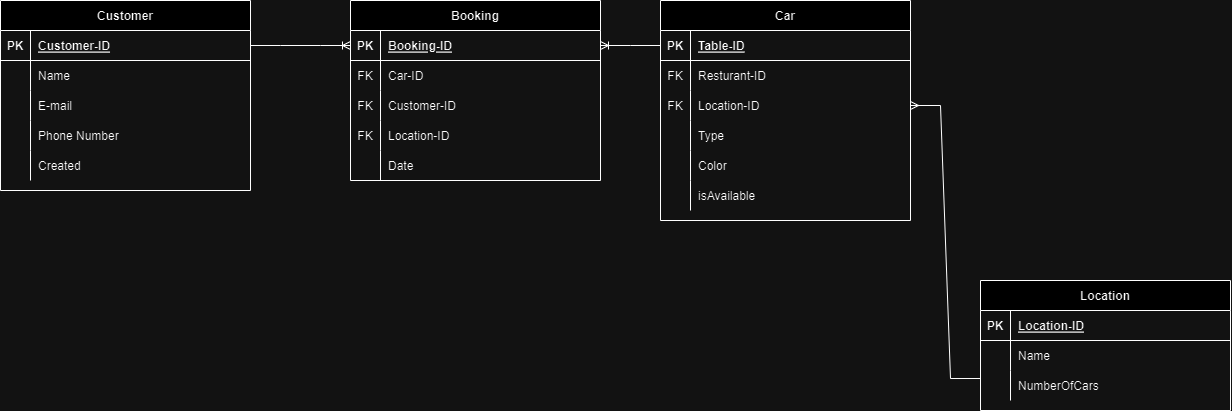

The diagram above was exported from draw.io. Its source (the exported page's mxGraphModel, read from the mxfile embedded in the PNG):
<mxGraphModel dx="1593" dy="867" grid="1" gridSize="10" guides="1" tooltips="1" connect="1" arrows="1" fold="1" page="1" pageScale="1" pageWidth="850" pageHeight="1100" math="0" shadow="0" extFonts="Permanent Marker^https://fonts.googleapis.com/css?family=Permanent+Marker">
  <root>
    <mxCell id="0" />
    <mxCell id="1" parent="0" />
    <mxCell id="ktsDhGmzOhwwlgSzeZSn-1" value="Car" style="shape=table;startSize=30;container=1;collapsible=1;childLayout=tableLayout;fixedRows=1;rowLines=0;fontStyle=1;align=center;resizeLast=1;" vertex="1" parent="1">
      <mxGeometry x="660" y="190" width="250" height="220" as="geometry" />
    </mxCell>
    <mxCell id="ktsDhGmzOhwwlgSzeZSn-2" value="" style="shape=partialRectangle;collapsible=0;dropTarget=0;pointerEvents=0;fillColor=none;points=[[0,0.5],[1,0.5]];portConstraint=eastwest;top=0;left=0;right=0;bottom=1;" vertex="1" parent="ktsDhGmzOhwwlgSzeZSn-1">
      <mxGeometry y="30" width="250" height="30" as="geometry" />
    </mxCell>
    <mxCell id="ktsDhGmzOhwwlgSzeZSn-3" value="PK" style="shape=partialRectangle;overflow=hidden;connectable=0;fillColor=none;top=0;left=0;bottom=0;right=0;fontStyle=1;" vertex="1" parent="ktsDhGmzOhwwlgSzeZSn-2">
      <mxGeometry width="30" height="30" as="geometry">
        <mxRectangle width="30" height="30" as="alternateBounds" />
      </mxGeometry>
    </mxCell>
    <mxCell id="ktsDhGmzOhwwlgSzeZSn-4" value="Table-ID" style="shape=partialRectangle;overflow=hidden;connectable=0;fillColor=none;top=0;left=0;bottom=0;right=0;align=left;spacingLeft=6;fontStyle=5;" vertex="1" parent="ktsDhGmzOhwwlgSzeZSn-2">
      <mxGeometry x="30" width="220" height="30" as="geometry">
        <mxRectangle width="220" height="30" as="alternateBounds" />
      </mxGeometry>
    </mxCell>
    <mxCell id="ktsDhGmzOhwwlgSzeZSn-6" value="" style="shape=partialRectangle;collapsible=0;dropTarget=0;pointerEvents=0;fillColor=none;points=[[0,0.5],[1,0.5]];portConstraint=eastwest;top=0;left=0;right=0;bottom=0;" vertex="1" parent="ktsDhGmzOhwwlgSzeZSn-1">
      <mxGeometry y="60" width="250" height="30" as="geometry" />
    </mxCell>
    <mxCell id="ktsDhGmzOhwwlgSzeZSn-7" value="FK" style="shape=partialRectangle;overflow=hidden;connectable=0;fillColor=none;top=0;left=0;bottom=0;right=0;" vertex="1" parent="ktsDhGmzOhwwlgSzeZSn-6">
      <mxGeometry width="30" height="30" as="geometry">
        <mxRectangle width="30" height="30" as="alternateBounds" />
      </mxGeometry>
    </mxCell>
    <mxCell id="ktsDhGmzOhwwlgSzeZSn-8" value="Resturant-ID" style="shape=partialRectangle;overflow=hidden;connectable=0;fillColor=none;top=0;left=0;bottom=0;right=0;align=left;spacingLeft=6;" vertex="1" parent="ktsDhGmzOhwwlgSzeZSn-6">
      <mxGeometry x="30" width="220" height="30" as="geometry">
        <mxRectangle width="220" height="30" as="alternateBounds" />
      </mxGeometry>
    </mxCell>
    <mxCell id="ktsDhGmzOhwwlgSzeZSn-10" style="shape=partialRectangle;collapsible=0;dropTarget=0;pointerEvents=0;fillColor=none;points=[[0,0.5],[1,0.5]];portConstraint=eastwest;top=0;left=0;right=0;bottom=0;" vertex="1" parent="ktsDhGmzOhwwlgSzeZSn-1">
      <mxGeometry y="90" width="250" height="30" as="geometry" />
    </mxCell>
    <mxCell id="ktsDhGmzOhwwlgSzeZSn-11" value="FK" style="shape=partialRectangle;overflow=hidden;connectable=0;fillColor=none;top=0;left=0;bottom=0;right=0;" vertex="1" parent="ktsDhGmzOhwwlgSzeZSn-10">
      <mxGeometry width="30" height="30" as="geometry">
        <mxRectangle width="30" height="30" as="alternateBounds" />
      </mxGeometry>
    </mxCell>
    <mxCell id="ktsDhGmzOhwwlgSzeZSn-12" value="Location-ID" style="shape=partialRectangle;overflow=hidden;connectable=0;fillColor=none;top=0;left=0;bottom=0;right=0;align=left;spacingLeft=6;" vertex="1" parent="ktsDhGmzOhwwlgSzeZSn-10">
      <mxGeometry x="30" width="220" height="30" as="geometry">
        <mxRectangle width="220" height="30" as="alternateBounds" />
      </mxGeometry>
    </mxCell>
    <mxCell id="ktsDhGmzOhwwlgSzeZSn-88" style="shape=partialRectangle;collapsible=0;dropTarget=0;pointerEvents=0;fillColor=none;points=[[0,0.5],[1,0.5]];portConstraint=eastwest;top=0;left=0;right=0;bottom=0;" vertex="1" parent="ktsDhGmzOhwwlgSzeZSn-1">
      <mxGeometry y="120" width="250" height="30" as="geometry" />
    </mxCell>
    <mxCell id="ktsDhGmzOhwwlgSzeZSn-89" style="shape=partialRectangle;overflow=hidden;connectable=0;fillColor=none;top=0;left=0;bottom=0;right=0;" vertex="1" parent="ktsDhGmzOhwwlgSzeZSn-88">
      <mxGeometry width="30" height="30" as="geometry">
        <mxRectangle width="30" height="30" as="alternateBounds" />
      </mxGeometry>
    </mxCell>
    <mxCell id="ktsDhGmzOhwwlgSzeZSn-90" value="Type" style="shape=partialRectangle;overflow=hidden;connectable=0;fillColor=none;top=0;left=0;bottom=0;right=0;align=left;spacingLeft=6;" vertex="1" parent="ktsDhGmzOhwwlgSzeZSn-88">
      <mxGeometry x="30" width="220" height="30" as="geometry">
        <mxRectangle width="220" height="30" as="alternateBounds" />
      </mxGeometry>
    </mxCell>
    <mxCell id="ktsDhGmzOhwwlgSzeZSn-91" style="shape=partialRectangle;collapsible=0;dropTarget=0;pointerEvents=0;fillColor=none;points=[[0,0.5],[1,0.5]];portConstraint=eastwest;top=0;left=0;right=0;bottom=0;" vertex="1" parent="ktsDhGmzOhwwlgSzeZSn-1">
      <mxGeometry y="150" width="250" height="30" as="geometry" />
    </mxCell>
    <mxCell id="ktsDhGmzOhwwlgSzeZSn-92" style="shape=partialRectangle;overflow=hidden;connectable=0;fillColor=none;top=0;left=0;bottom=0;right=0;" vertex="1" parent="ktsDhGmzOhwwlgSzeZSn-91">
      <mxGeometry width="30" height="30" as="geometry">
        <mxRectangle width="30" height="30" as="alternateBounds" />
      </mxGeometry>
    </mxCell>
    <mxCell id="ktsDhGmzOhwwlgSzeZSn-93" value="Color" style="shape=partialRectangle;overflow=hidden;connectable=0;fillColor=none;top=0;left=0;bottom=0;right=0;align=left;spacingLeft=6;" vertex="1" parent="ktsDhGmzOhwwlgSzeZSn-91">
      <mxGeometry x="30" width="220" height="30" as="geometry">
        <mxRectangle width="220" height="30" as="alternateBounds" />
      </mxGeometry>
    </mxCell>
    <mxCell id="ktsDhGmzOhwwlgSzeZSn-94" style="shape=partialRectangle;collapsible=0;dropTarget=0;pointerEvents=0;fillColor=none;points=[[0,0.5],[1,0.5]];portConstraint=eastwest;top=0;left=0;right=0;bottom=0;" vertex="1" parent="ktsDhGmzOhwwlgSzeZSn-1">
      <mxGeometry y="180" width="250" height="30" as="geometry" />
    </mxCell>
    <mxCell id="ktsDhGmzOhwwlgSzeZSn-95" style="shape=partialRectangle;overflow=hidden;connectable=0;fillColor=none;top=0;left=0;bottom=0;right=0;" vertex="1" parent="ktsDhGmzOhwwlgSzeZSn-94">
      <mxGeometry width="30" height="30" as="geometry">
        <mxRectangle width="30" height="30" as="alternateBounds" />
      </mxGeometry>
    </mxCell>
    <mxCell id="ktsDhGmzOhwwlgSzeZSn-96" value="isAvailable" style="shape=partialRectangle;overflow=hidden;connectable=0;fillColor=none;top=0;left=0;bottom=0;right=0;align=left;spacingLeft=6;" vertex="1" parent="ktsDhGmzOhwwlgSzeZSn-94">
      <mxGeometry x="30" width="220" height="30" as="geometry">
        <mxRectangle width="220" height="30" as="alternateBounds" />
      </mxGeometry>
    </mxCell>
    <mxCell id="ktsDhGmzOhwwlgSzeZSn-14" value="Booking" style="shape=table;startSize=30;container=1;collapsible=1;childLayout=tableLayout;fixedRows=1;rowLines=0;fontStyle=1;align=center;resizeLast=1;" vertex="1" parent="1">
      <mxGeometry x="350" y="190" width="250" height="180" as="geometry" />
    </mxCell>
    <mxCell id="ktsDhGmzOhwwlgSzeZSn-15" value="" style="shape=partialRectangle;collapsible=0;dropTarget=0;pointerEvents=0;fillColor=none;points=[[0,0.5],[1,0.5]];portConstraint=eastwest;top=0;left=0;right=0;bottom=1;" vertex="1" parent="ktsDhGmzOhwwlgSzeZSn-14">
      <mxGeometry y="30" width="250" height="30" as="geometry" />
    </mxCell>
    <mxCell id="ktsDhGmzOhwwlgSzeZSn-16" value="PK" style="shape=partialRectangle;overflow=hidden;connectable=0;fillColor=none;top=0;left=0;bottom=0;right=0;fontStyle=1;" vertex="1" parent="ktsDhGmzOhwwlgSzeZSn-15">
      <mxGeometry width="30" height="30" as="geometry">
        <mxRectangle width="30" height="30" as="alternateBounds" />
      </mxGeometry>
    </mxCell>
    <mxCell id="ktsDhGmzOhwwlgSzeZSn-17" value="Booking-ID" style="shape=partialRectangle;overflow=hidden;connectable=0;fillColor=none;top=0;left=0;bottom=0;right=0;align=left;spacingLeft=6;fontStyle=5;" vertex="1" parent="ktsDhGmzOhwwlgSzeZSn-15">
      <mxGeometry x="30" width="220" height="30" as="geometry">
        <mxRectangle width="220" height="30" as="alternateBounds" />
      </mxGeometry>
    </mxCell>
    <mxCell id="ktsDhGmzOhwwlgSzeZSn-19" value="" style="shape=partialRectangle;collapsible=0;dropTarget=0;pointerEvents=0;fillColor=none;points=[[0,0.5],[1,0.5]];portConstraint=eastwest;top=0;left=0;right=0;bottom=0;" vertex="1" parent="ktsDhGmzOhwwlgSzeZSn-14">
      <mxGeometry y="60" width="250" height="30" as="geometry" />
    </mxCell>
    <mxCell id="ktsDhGmzOhwwlgSzeZSn-20" value="FK" style="shape=partialRectangle;overflow=hidden;connectable=0;fillColor=none;top=0;left=0;bottom=0;right=0;" vertex="1" parent="ktsDhGmzOhwwlgSzeZSn-19">
      <mxGeometry width="30" height="30" as="geometry">
        <mxRectangle width="30" height="30" as="alternateBounds" />
      </mxGeometry>
    </mxCell>
    <mxCell id="ktsDhGmzOhwwlgSzeZSn-21" value="Car-ID" style="shape=partialRectangle;overflow=hidden;connectable=0;fillColor=none;top=0;left=0;bottom=0;right=0;align=left;spacingLeft=6;" vertex="1" parent="ktsDhGmzOhwwlgSzeZSn-19">
      <mxGeometry x="30" width="220" height="30" as="geometry">
        <mxRectangle width="220" height="30" as="alternateBounds" />
      </mxGeometry>
    </mxCell>
    <mxCell id="ktsDhGmzOhwwlgSzeZSn-23" value="" style="shape=partialRectangle;collapsible=0;dropTarget=0;pointerEvents=0;fillColor=none;points=[[0,0.5],[1,0.5]];portConstraint=eastwest;top=0;left=0;right=0;bottom=0;" vertex="1" parent="ktsDhGmzOhwwlgSzeZSn-14">
      <mxGeometry y="90" width="250" height="30" as="geometry" />
    </mxCell>
    <mxCell id="ktsDhGmzOhwwlgSzeZSn-24" value="FK" style="shape=partialRectangle;overflow=hidden;connectable=0;fillColor=none;top=0;left=0;bottom=0;right=0;" vertex="1" parent="ktsDhGmzOhwwlgSzeZSn-23">
      <mxGeometry width="30" height="30" as="geometry">
        <mxRectangle width="30" height="30" as="alternateBounds" />
      </mxGeometry>
    </mxCell>
    <mxCell id="ktsDhGmzOhwwlgSzeZSn-25" value="Customer-ID" style="shape=partialRectangle;overflow=hidden;connectable=0;fillColor=none;top=0;left=0;bottom=0;right=0;align=left;spacingLeft=6;" vertex="1" parent="ktsDhGmzOhwwlgSzeZSn-23">
      <mxGeometry x="30" width="220" height="30" as="geometry">
        <mxRectangle width="220" height="30" as="alternateBounds" />
      </mxGeometry>
    </mxCell>
    <mxCell id="ktsDhGmzOhwwlgSzeZSn-27" style="shape=partialRectangle;collapsible=0;dropTarget=0;pointerEvents=0;fillColor=none;points=[[0,0.5],[1,0.5]];portConstraint=eastwest;top=0;left=0;right=0;bottom=0;" vertex="1" parent="ktsDhGmzOhwwlgSzeZSn-14">
      <mxGeometry y="120" width="250" height="30" as="geometry" />
    </mxCell>
    <mxCell id="ktsDhGmzOhwwlgSzeZSn-28" value="FK" style="shape=partialRectangle;overflow=hidden;connectable=0;fillColor=none;top=0;left=0;bottom=0;right=0;" vertex="1" parent="ktsDhGmzOhwwlgSzeZSn-27">
      <mxGeometry width="30" height="30" as="geometry">
        <mxRectangle width="30" height="30" as="alternateBounds" />
      </mxGeometry>
    </mxCell>
    <mxCell id="ktsDhGmzOhwwlgSzeZSn-29" value="Location-ID" style="shape=partialRectangle;overflow=hidden;connectable=0;fillColor=none;top=0;left=0;bottom=0;right=0;align=left;spacingLeft=6;" vertex="1" parent="ktsDhGmzOhwwlgSzeZSn-27">
      <mxGeometry x="30" width="220" height="30" as="geometry">
        <mxRectangle width="220" height="30" as="alternateBounds" />
      </mxGeometry>
    </mxCell>
    <mxCell id="ktsDhGmzOhwwlgSzeZSn-31" style="shape=partialRectangle;collapsible=0;dropTarget=0;pointerEvents=0;fillColor=none;points=[[0,0.5],[1,0.5]];portConstraint=eastwest;top=0;left=0;right=0;bottom=0;" vertex="1" parent="ktsDhGmzOhwwlgSzeZSn-14">
      <mxGeometry y="150" width="250" height="30" as="geometry" />
    </mxCell>
    <mxCell id="ktsDhGmzOhwwlgSzeZSn-32" style="shape=partialRectangle;overflow=hidden;connectable=0;fillColor=none;top=0;left=0;bottom=0;right=0;" vertex="1" parent="ktsDhGmzOhwwlgSzeZSn-31">
      <mxGeometry width="30" height="30" as="geometry">
        <mxRectangle width="30" height="30" as="alternateBounds" />
      </mxGeometry>
    </mxCell>
    <mxCell id="ktsDhGmzOhwwlgSzeZSn-33" value="Date" style="shape=partialRectangle;overflow=hidden;connectable=0;fillColor=none;top=0;left=0;bottom=0;right=0;align=left;spacingLeft=6;" vertex="1" parent="ktsDhGmzOhwwlgSzeZSn-31">
      <mxGeometry x="30" width="220" height="30" as="geometry">
        <mxRectangle width="220" height="30" as="alternateBounds" />
      </mxGeometry>
    </mxCell>
    <mxCell id="ktsDhGmzOhwwlgSzeZSn-51" value="Customer" style="shape=table;startSize=30;container=1;collapsible=1;childLayout=tableLayout;fixedRows=1;rowLines=0;fontStyle=1;align=center;resizeLast=1;" vertex="1" parent="1">
      <mxGeometry y="190" width="250" height="190" as="geometry" />
    </mxCell>
    <mxCell id="ktsDhGmzOhwwlgSzeZSn-52" value="" style="shape=partialRectangle;collapsible=0;dropTarget=0;pointerEvents=0;fillColor=none;points=[[0,0.5],[1,0.5]];portConstraint=eastwest;top=0;left=0;right=0;bottom=1;" vertex="1" parent="ktsDhGmzOhwwlgSzeZSn-51">
      <mxGeometry y="30" width="250" height="30" as="geometry" />
    </mxCell>
    <mxCell id="ktsDhGmzOhwwlgSzeZSn-53" value="PK" style="shape=partialRectangle;overflow=hidden;connectable=0;fillColor=none;top=0;left=0;bottom=0;right=0;fontStyle=1;" vertex="1" parent="ktsDhGmzOhwwlgSzeZSn-52">
      <mxGeometry width="30" height="30" as="geometry">
        <mxRectangle width="30" height="30" as="alternateBounds" />
      </mxGeometry>
    </mxCell>
    <mxCell id="ktsDhGmzOhwwlgSzeZSn-54" value="Customer-ID" style="shape=partialRectangle;overflow=hidden;connectable=0;fillColor=none;top=0;left=0;bottom=0;right=0;align=left;spacingLeft=6;fontStyle=5;" vertex="1" parent="ktsDhGmzOhwwlgSzeZSn-52">
      <mxGeometry x="30" width="220" height="30" as="geometry">
        <mxRectangle width="220" height="30" as="alternateBounds" />
      </mxGeometry>
    </mxCell>
    <mxCell id="ktsDhGmzOhwwlgSzeZSn-56" value="" style="shape=partialRectangle;collapsible=0;dropTarget=0;pointerEvents=0;fillColor=none;points=[[0,0.5],[1,0.5]];portConstraint=eastwest;top=0;left=0;right=0;bottom=0;" vertex="1" parent="ktsDhGmzOhwwlgSzeZSn-51">
      <mxGeometry y="60" width="250" height="30" as="geometry" />
    </mxCell>
    <mxCell id="ktsDhGmzOhwwlgSzeZSn-57" value="" style="shape=partialRectangle;overflow=hidden;connectable=0;fillColor=none;top=0;left=0;bottom=0;right=0;" vertex="1" parent="ktsDhGmzOhwwlgSzeZSn-56">
      <mxGeometry width="30" height="30" as="geometry">
        <mxRectangle width="30" height="30" as="alternateBounds" />
      </mxGeometry>
    </mxCell>
    <mxCell id="ktsDhGmzOhwwlgSzeZSn-58" value="Name" style="shape=partialRectangle;overflow=hidden;connectable=0;fillColor=none;top=0;left=0;bottom=0;right=0;align=left;spacingLeft=6;" vertex="1" parent="ktsDhGmzOhwwlgSzeZSn-56">
      <mxGeometry x="30" width="220" height="30" as="geometry">
        <mxRectangle width="220" height="30" as="alternateBounds" />
      </mxGeometry>
    </mxCell>
    <mxCell id="ktsDhGmzOhwwlgSzeZSn-60" style="shape=partialRectangle;collapsible=0;dropTarget=0;pointerEvents=0;fillColor=none;points=[[0,0.5],[1,0.5]];portConstraint=eastwest;top=0;left=0;right=0;bottom=0;" vertex="1" parent="ktsDhGmzOhwwlgSzeZSn-51">
      <mxGeometry y="90" width="250" height="30" as="geometry" />
    </mxCell>
    <mxCell id="ktsDhGmzOhwwlgSzeZSn-61" style="shape=partialRectangle;overflow=hidden;connectable=0;fillColor=none;top=0;left=0;bottom=0;right=0;" vertex="1" parent="ktsDhGmzOhwwlgSzeZSn-60">
      <mxGeometry width="30" height="30" as="geometry">
        <mxRectangle width="30" height="30" as="alternateBounds" />
      </mxGeometry>
    </mxCell>
    <mxCell id="ktsDhGmzOhwwlgSzeZSn-62" value="E-mail" style="shape=partialRectangle;overflow=hidden;connectable=0;fillColor=none;top=0;left=0;bottom=0;right=0;align=left;spacingLeft=6;" vertex="1" parent="ktsDhGmzOhwwlgSzeZSn-60">
      <mxGeometry x="30" width="220" height="30" as="geometry">
        <mxRectangle width="220" height="30" as="alternateBounds" />
      </mxGeometry>
    </mxCell>
    <mxCell id="ktsDhGmzOhwwlgSzeZSn-64" style="shape=partialRectangle;collapsible=0;dropTarget=0;pointerEvents=0;fillColor=none;points=[[0,0.5],[1,0.5]];portConstraint=eastwest;top=0;left=0;right=0;bottom=0;" vertex="1" parent="ktsDhGmzOhwwlgSzeZSn-51">
      <mxGeometry y="120" width="250" height="30" as="geometry" />
    </mxCell>
    <mxCell id="ktsDhGmzOhwwlgSzeZSn-65" style="shape=partialRectangle;overflow=hidden;connectable=0;fillColor=none;top=0;left=0;bottom=0;right=0;" vertex="1" parent="ktsDhGmzOhwwlgSzeZSn-64">
      <mxGeometry width="30" height="30" as="geometry">
        <mxRectangle width="30" height="30" as="alternateBounds" />
      </mxGeometry>
    </mxCell>
    <mxCell id="ktsDhGmzOhwwlgSzeZSn-66" value="Phone Number" style="shape=partialRectangle;overflow=hidden;connectable=0;fillColor=none;top=0;left=0;bottom=0;right=0;align=left;spacingLeft=6;" vertex="1" parent="ktsDhGmzOhwwlgSzeZSn-64">
      <mxGeometry x="30" width="220" height="30" as="geometry">
        <mxRectangle width="220" height="30" as="alternateBounds" />
      </mxGeometry>
    </mxCell>
    <mxCell id="ktsDhGmzOhwwlgSzeZSn-68" style="shape=partialRectangle;collapsible=0;dropTarget=0;pointerEvents=0;fillColor=none;points=[[0,0.5],[1,0.5]];portConstraint=eastwest;top=0;left=0;right=0;bottom=0;" vertex="1" parent="ktsDhGmzOhwwlgSzeZSn-51">
      <mxGeometry y="150" width="250" height="30" as="geometry" />
    </mxCell>
    <mxCell id="ktsDhGmzOhwwlgSzeZSn-69" style="shape=partialRectangle;overflow=hidden;connectable=0;fillColor=none;top=0;left=0;bottom=0;right=0;" vertex="1" parent="ktsDhGmzOhwwlgSzeZSn-68">
      <mxGeometry width="30" height="30" as="geometry">
        <mxRectangle width="30" height="30" as="alternateBounds" />
      </mxGeometry>
    </mxCell>
    <mxCell id="ktsDhGmzOhwwlgSzeZSn-70" value="Created" style="shape=partialRectangle;overflow=hidden;connectable=0;fillColor=none;top=0;left=0;bottom=0;right=0;align=left;spacingLeft=6;" vertex="1" parent="ktsDhGmzOhwwlgSzeZSn-68">
      <mxGeometry x="30" width="220" height="30" as="geometry">
        <mxRectangle width="220" height="30" as="alternateBounds" />
      </mxGeometry>
    </mxCell>
    <mxCell id="ktsDhGmzOhwwlgSzeZSn-72" value="" style="edgeStyle=entityRelationEdgeStyle;fontSize=12;html=1;endArrow=ERoneToMany;rounded=0;entryX=1;entryY=0.5;entryDx=0;entryDy=0;" edge="1" parent="1" source="ktsDhGmzOhwwlgSzeZSn-2" target="ktsDhGmzOhwwlgSzeZSn-15">
      <mxGeometry width="100" height="100" relative="1" as="geometry">
        <mxPoint x="660" y="210" as="sourcePoint" />
        <mxPoint x="490" y="430" as="targetPoint" />
      </mxGeometry>
    </mxCell>
    <mxCell id="ktsDhGmzOhwwlgSzeZSn-73" value="" style="edgeStyle=entityRelationEdgeStyle;fontSize=12;html=1;endArrow=ERoneToMany;rounded=0;entryX=0;entryY=0.5;entryDx=0;entryDy=0;" edge="1" parent="1" source="ktsDhGmzOhwwlgSzeZSn-52" target="ktsDhGmzOhwwlgSzeZSn-15">
      <mxGeometry width="100" height="100" relative="1" as="geometry">
        <mxPoint x="360" y="110" as="sourcePoint" />
        <mxPoint x="220" y="110" as="targetPoint" />
      </mxGeometry>
    </mxCell>
    <mxCell id="ktsDhGmzOhwwlgSzeZSn-74" value="Location" style="shape=table;startSize=30;container=1;collapsible=1;childLayout=tableLayout;fixedRows=1;rowLines=0;fontStyle=1;align=center;resizeLast=1;" vertex="1" parent="1">
      <mxGeometry x="980" y="470" width="250" height="130" as="geometry" />
    </mxCell>
    <mxCell id="ktsDhGmzOhwwlgSzeZSn-75" value="" style="shape=partialRectangle;collapsible=0;dropTarget=0;pointerEvents=0;fillColor=none;points=[[0,0.5],[1,0.5]];portConstraint=eastwest;top=0;left=0;right=0;bottom=1;" vertex="1" parent="ktsDhGmzOhwwlgSzeZSn-74">
      <mxGeometry y="30" width="250" height="30" as="geometry" />
    </mxCell>
    <mxCell id="ktsDhGmzOhwwlgSzeZSn-76" value="PK" style="shape=partialRectangle;overflow=hidden;connectable=0;fillColor=none;top=0;left=0;bottom=0;right=0;fontStyle=1;" vertex="1" parent="ktsDhGmzOhwwlgSzeZSn-75">
      <mxGeometry width="30" height="30" as="geometry">
        <mxRectangle width="30" height="30" as="alternateBounds" />
      </mxGeometry>
    </mxCell>
    <mxCell id="ktsDhGmzOhwwlgSzeZSn-77" value="Location-ID" style="shape=partialRectangle;overflow=hidden;connectable=0;fillColor=none;top=0;left=0;bottom=0;right=0;align=left;spacingLeft=6;fontStyle=5;" vertex="1" parent="ktsDhGmzOhwwlgSzeZSn-75">
      <mxGeometry x="30" width="220" height="30" as="geometry">
        <mxRectangle width="220" height="30" as="alternateBounds" />
      </mxGeometry>
    </mxCell>
    <mxCell id="ktsDhGmzOhwwlgSzeZSn-79" value="" style="shape=partialRectangle;collapsible=0;dropTarget=0;pointerEvents=0;fillColor=none;points=[[0,0.5],[1,0.5]];portConstraint=eastwest;top=0;left=0;right=0;bottom=0;" vertex="1" parent="ktsDhGmzOhwwlgSzeZSn-74">
      <mxGeometry y="60" width="250" height="30" as="geometry" />
    </mxCell>
    <mxCell id="ktsDhGmzOhwwlgSzeZSn-80" value="" style="shape=partialRectangle;overflow=hidden;connectable=0;fillColor=none;top=0;left=0;bottom=0;right=0;" vertex="1" parent="ktsDhGmzOhwwlgSzeZSn-79">
      <mxGeometry width="30" height="30" as="geometry">
        <mxRectangle width="30" height="30" as="alternateBounds" />
      </mxGeometry>
    </mxCell>
    <mxCell id="ktsDhGmzOhwwlgSzeZSn-81" value="Name" style="shape=partialRectangle;overflow=hidden;connectable=0;fillColor=none;top=0;left=0;bottom=0;right=0;align=left;spacingLeft=6;" vertex="1" parent="ktsDhGmzOhwwlgSzeZSn-79">
      <mxGeometry x="30" width="220" height="30" as="geometry">
        <mxRectangle width="220" height="30" as="alternateBounds" />
      </mxGeometry>
    </mxCell>
    <mxCell id="ktsDhGmzOhwwlgSzeZSn-83" style="shape=partialRectangle;collapsible=0;dropTarget=0;pointerEvents=0;fillColor=none;points=[[0,0.5],[1,0.5]];portConstraint=eastwest;top=0;left=0;right=0;bottom=0;" vertex="1" parent="ktsDhGmzOhwwlgSzeZSn-74">
      <mxGeometry y="90" width="250" height="30" as="geometry" />
    </mxCell>
    <mxCell id="ktsDhGmzOhwwlgSzeZSn-84" style="shape=partialRectangle;overflow=hidden;connectable=0;fillColor=none;top=0;left=0;bottom=0;right=0;" vertex="1" parent="ktsDhGmzOhwwlgSzeZSn-83">
      <mxGeometry width="30" height="30" as="geometry">
        <mxRectangle width="30" height="30" as="alternateBounds" />
      </mxGeometry>
    </mxCell>
    <mxCell id="ktsDhGmzOhwwlgSzeZSn-85" value="NumberOfCars" style="shape=partialRectangle;overflow=hidden;connectable=0;fillColor=none;top=0;left=0;bottom=0;right=0;align=left;spacingLeft=6;" vertex="1" parent="ktsDhGmzOhwwlgSzeZSn-83">
      <mxGeometry x="30" width="220" height="30" as="geometry">
        <mxRectangle width="220" height="30" as="alternateBounds" />
      </mxGeometry>
    </mxCell>
    <mxCell id="ktsDhGmzOhwwlgSzeZSn-87" value="" style="edgeStyle=entityRelationEdgeStyle;fontSize=12;html=1;endArrow=ERmany;rounded=0;endFill=0;exitX=0;exitY=0.267;exitDx=0;exitDy=0;exitPerimeter=0;" edge="1" parent="1" target="ktsDhGmzOhwwlgSzeZSn-10" source="ktsDhGmzOhwwlgSzeZSn-83">
      <mxGeometry width="100" height="100" relative="1" as="geometry">
        <mxPoint x="1410" y="550" as="sourcePoint" />
        <mxPoint x="1010" y="410" as="targetPoint" />
        <Array as="points">
          <mxPoint x="855" y="400" />
        </Array>
      </mxGeometry>
    </mxCell>
  </root>
</mxGraphModel>